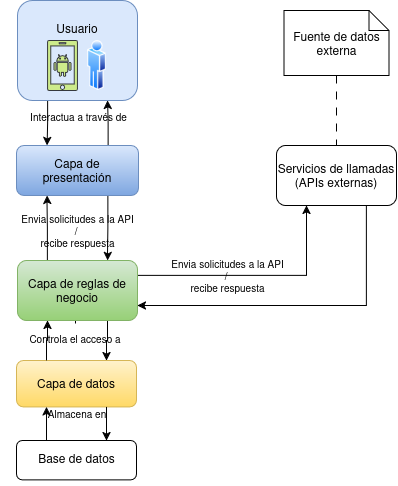

The diagram above was exported from draw.io. Its source (the exported page's mxGraphModel, read from the mxfile embedded in the PNG):
<mxGraphModel dx="872" dy="457" grid="1" gridSize="10" guides="1" tooltips="1" connect="1" arrows="1" fold="1" page="1" pageScale="1" pageWidth="827" pageHeight="1169" math="0" shadow="0">
  <root>
    <mxCell id="0" />
    <mxCell id="1" parent="0" />
    <mxCell id="i9zrStWmhjlYK6Zl0kyT-1" edge="1" parent="1" source="i9zrStWmhjlYK6Zl0kyT-2" style="edgeStyle=orthogonalEdgeStyle;rounded=0;orthogonalLoop=1;jettySize=auto;html=1;exitX=0.75;exitY=1;exitDx=0;exitDy=0;entryX=1;entryY=0.75;entryDx=0;entryDy=0;" target="i9zrStWmhjlYK6Zl0kyT-30">
      <mxGeometry relative="1" as="geometry" />
    </mxCell>
    <mxCell id="i9zrStWmhjlYK6Zl0kyT-2" parent="1" style="rounded=1;whiteSpace=wrap;html=1;" value="&lt;div&gt;Servicios de llamadas&lt;/div&gt;&lt;div&gt;(APIs externas)&lt;/div&gt;" vertex="1">
      <mxGeometry height="60" width="120" x="470" y="215" as="geometry" />
    </mxCell>
    <mxCell id="i9zrStWmhjlYK6Zl0kyT-3" connectable="0" parent="1" style="group" value="" vertex="1">
      <mxGeometry height="60" width="120" x="210" y="430" as="geometry" />
    </mxCell>
    <mxCell id="i9zrStWmhjlYK6Zl0kyT-4" parent="i9zrStWmhjlYK6Zl0kyT-3" style="rounded=1;whiteSpace=wrap;html=1;fillColor=#fff2cc;gradientColor=#ffd966;strokeColor=#d6b656;" value="&lt;div&gt;&lt;div&gt;Capa de datos&lt;/div&gt;&lt;/div&gt;" vertex="1">
      <mxGeometry height="46.45161290322581" width="120" as="geometry" />
    </mxCell>
    <mxCell id="i9zrStWmhjlYK6Zl0kyT-6" parent="i9zrStWmhjlYK6Zl0kyT-3" style="text;html=1;align=center;verticalAlign=middle;whiteSpace=wrap;rounded=0;fontSize=10;" value="Almacena en" vertex="1">
      <mxGeometry height="11.612903225806452" width="81.98" x="20" y="47.2258064516129" as="geometry" />
    </mxCell>
    <mxCell id="i9zrStWmhjlYK6Zl0kyT-7" edge="1" parent="1" source="i9zrStWmhjlYK6Zl0kyT-30" style="edgeStyle=orthogonalEdgeStyle;rounded=0;orthogonalLoop=1;jettySize=auto;html=1;exitX=0.25;exitY=0;exitDx=0;exitDy=0;entryX=0.25;entryY=1;entryDx=0;entryDy=0;" target="i9zrStWmhjlYK6Zl0kyT-26">
      <mxGeometry relative="1" as="geometry" />
    </mxCell>
    <mxCell id="i9zrStWmhjlYK6Zl0kyT-8" edge="1" parent="1" source="i9zrStWmhjlYK6Zl0kyT-30" style="edgeStyle=orthogonalEdgeStyle;rounded=0;orthogonalLoop=1;jettySize=auto;html=1;exitX=0.75;exitY=1;exitDx=0;exitDy=0;entryX=0.75;entryY=0;entryDx=0;entryDy=0;" target="i9zrStWmhjlYK6Zl0kyT-4">
      <mxGeometry relative="1" as="geometry" />
    </mxCell>
    <mxCell id="i9zrStWmhjlYK6Zl0kyT-9" edge="1" parent="1" source="i9zrStWmhjlYK6Zl0kyT-30" style="edgeStyle=orthogonalEdgeStyle;rounded=0;orthogonalLoop=1;jettySize=auto;html=1;exitX=1;exitY=0.25;exitDx=0;exitDy=0;entryX=0.25;entryY=1;entryDx=0;entryDy=0;" target="i9zrStWmhjlYK6Zl0kyT-2">
      <mxGeometry relative="1" as="geometry" />
    </mxCell>
    <mxCell id="i9zrStWmhjlYK6Zl0kyT-10" edge="1" parent="1" source="i9zrStWmhjlYK6Zl0kyT-15" style="edgeStyle=orthogonalEdgeStyle;rounded=0;orthogonalLoop=1;jettySize=auto;html=1;exitX=0.25;exitY=1;exitDx=0;exitDy=0;entryX=0.25;entryY=0;entryDx=0;entryDy=0;" target="i9zrStWmhjlYK6Zl0kyT-26">
      <mxGeometry relative="1" as="geometry" />
    </mxCell>
    <mxCell id="i9zrStWmhjlYK6Zl0kyT-11" edge="1" parent="1" source="i9zrStWmhjlYK6Zl0kyT-26" style="edgeStyle=orthogonalEdgeStyle;rounded=0;orthogonalLoop=1;jettySize=auto;html=1;exitX=0.75;exitY=0;exitDx=0;exitDy=0;entryX=0.75;entryY=1;entryDx=0;entryDy=0;" target="i9zrStWmhjlYK6Zl0kyT-15">
      <mxGeometry relative="1" as="geometry" />
    </mxCell>
    <mxCell id="i9zrStWmhjlYK6Zl0kyT-12" edge="1" parent="1" source="i9zrStWmhjlYK6Zl0kyT-26" style="edgeStyle=orthogonalEdgeStyle;rounded=0;orthogonalLoop=1;jettySize=auto;html=1;exitX=0.75;exitY=1;exitDx=0;exitDy=0;entryX=0.75;entryY=0;entryDx=0;entryDy=0;" target="i9zrStWmhjlYK6Zl0kyT-30">
      <mxGeometry relative="1" as="geometry" />
    </mxCell>
    <mxCell id="i9zrStWmhjlYK6Zl0kyT-13" edge="1" parent="1" source="i9zrStWmhjlYK6Zl0kyT-4" style="edgeStyle=orthogonalEdgeStyle;rounded=0;orthogonalLoop=1;jettySize=auto;html=1;exitX=0.25;exitY=0;exitDx=0;exitDy=0;entryX=0.25;entryY=1;entryDx=0;entryDy=0;" target="i9zrStWmhjlYK6Zl0kyT-30">
      <mxGeometry relative="1" as="geometry" />
    </mxCell>
    <mxCell id="i9zrStWmhjlYK6Zl0kyT-14" connectable="0" parent="1" style="group" value="" vertex="1">
      <mxGeometry height="100" width="120" x="211" y="70" as="geometry" />
    </mxCell>
    <mxCell id="i9zrStWmhjlYK6Zl0kyT-15" parent="i9zrStWmhjlYK6Zl0kyT-14" style="rounded=1;whiteSpace=wrap;html=1;fillColor=#dae8fc;strokeColor=#6c8ebf;" value="&lt;div&gt;Usuario&lt;/div&gt;&lt;div&gt;&lt;br&gt;&lt;/div&gt;&lt;div&gt;&lt;br&gt;&lt;/div&gt;&lt;div&gt;&lt;br&gt;&lt;/div&gt;" vertex="1">
      <mxGeometry height="100" width="120" as="geometry" />
    </mxCell>
    <mxCell id="i9zrStWmhjlYK6Zl0kyT-16" parent="i9zrStWmhjlYK6Zl0kyT-14" style="image;aspect=fixed;perimeter=ellipsePerimeter;html=1;align=center;shadow=0;dashed=0;spacingTop=3;image=img/lib/active_directory/user.svg;" value="" vertex="1">
      <mxGeometry height="50" width="18.5" x="70" y="40" as="geometry" />
    </mxCell>
    <mxCell id="i9zrStWmhjlYK6Zl0kyT-17" parent="i9zrStWmhjlYK6Zl0kyT-14" style="sketch=0;aspect=fixed;pointerEvents=1;shadow=0;dashed=0;html=1;strokeColor=#36393d;labelPosition=center;verticalLabelPosition=bottom;verticalAlign=top;align=center;fillColor=#cdeb8b;shape=mxgraph.mscae.enterprise.android_phone;" value="" vertex="1">
      <mxGeometry height="50" width="30" x="30" y="40" as="geometry" />
    </mxCell>
    <mxCell id="i9zrStWmhjlYK6Zl0kyT-19" connectable="0" parent="1" style="group" value="" vertex="1">
      <mxGeometry height="45" width="151.29" x="193.35000000000002" y="510" as="geometry" />
    </mxCell>
    <mxCell id="i9zrStWmhjlYK6Zl0kyT-20" parent="i9zrStWmhjlYK6Zl0kyT-19" style="rounded=1;whiteSpace=wrap;html=1;" value="" vertex="1">
      <mxGeometry height="39.375" width="120.00000000000003" x="16.64999999999998" as="geometry" />
    </mxCell>
    <mxCell id="i9zrStWmhjlYK6Zl0kyT-22" parent="i9zrStWmhjlYK6Zl0kyT-19" style="text;html=1;align=center;verticalAlign=middle;resizable=0;points=[];autosize=1;strokeColor=none;fillColor=none;" value="Base de datos" vertex="1">
      <mxGeometry height="30" width="100" x="26.649999999999984" y="2.8125" as="geometry" />
    </mxCell>
    <mxCell id="i9zrStWmhjlYK6Zl0kyT-23" edge="1" parent="1" source="i9zrStWmhjlYK6Zl0kyT-20" style="edgeStyle=orthogonalEdgeStyle;rounded=0;orthogonalLoop=1;jettySize=auto;html=1;exitX=0.25;exitY=0;exitDx=0;exitDy=0;entryX=0.25;entryY=1;entryDx=0;entryDy=0;" target="i9zrStWmhjlYK6Zl0kyT-4">
      <mxGeometry relative="1" as="geometry" />
    </mxCell>
    <mxCell id="i9zrStWmhjlYK6Zl0kyT-24" edge="1" parent="1" source="i9zrStWmhjlYK6Zl0kyT-4" style="edgeStyle=orthogonalEdgeStyle;rounded=0;orthogonalLoop=1;jettySize=auto;html=1;exitX=0.75;exitY=1;exitDx=0;exitDy=0;entryX=0.75;entryY=0;entryDx=0;entryDy=0;" target="i9zrStWmhjlYK6Zl0kyT-20">
      <mxGeometry relative="1" as="geometry" />
    </mxCell>
    <mxCell id="i9zrStWmhjlYK6Zl0kyT-25" connectable="0" parent="1" style="group" value="" vertex="1">
      <mxGeometry height="135" width="141" x="210" y="175" as="geometry" />
    </mxCell>
    <mxCell id="i9zrStWmhjlYK6Zl0kyT-26" parent="i9zrStWmhjlYK6Zl0kyT-25" style="rounded=1;whiteSpace=wrap;html=1;fillColor=#dae8fc;strokeColor=#6c8ebf;gradientColor=#7ea6e0;" value="&lt;div&gt;Capa de&lt;/div&gt;&lt;div&gt;presentación&lt;/div&gt;" vertex="1">
      <mxGeometry height="50" width="122" y="40" as="geometry" />
    </mxCell>
    <mxCell id="i9zrStWmhjlYK6Zl0kyT-18" parent="i9zrStWmhjlYK6Zl0kyT-25" style="text;html=1;align=center;verticalAlign=middle;resizable=0;points=[];autosize=1;strokeColor=none;fillColor=none;fontSize=10;" value="&lt;br&gt;&lt;div&gt;Interactua a través de&lt;/div&gt;" vertex="1">
      <mxGeometry height="40" width="120" x="2" y="-15" as="geometry" />
    </mxCell>
    <mxCell id="i9zrStWmhjlYK6Zl0kyT-36" edge="1" parent="1" source="i9zrStWmhjlYK6Zl0kyT-32" style="edgeStyle=orthogonalEdgeStyle;rounded=0;orthogonalLoop=1;jettySize=auto;html=1;" target="i9zrStWmhjlYK6Zl0kyT-30" value="">
      <mxGeometry relative="1" as="geometry" />
    </mxCell>
    <mxCell id="i9zrStWmhjlYK6Zl0kyT-32" parent="1" style="text;html=1;align=center;verticalAlign=middle;whiteSpace=wrap;rounded=0;" value="&lt;font style=&quot;font-size: 10px;&quot;&gt;Controla el acceso a&lt;/font&gt;" vertex="1">
      <mxGeometry height="30" width="120" x="209" y="393" as="geometry" />
    </mxCell>
    <mxCell id="i9zrStWmhjlYK6Zl0kyT-33" parent="1" style="text;html=1;align=center;verticalAlign=middle;resizable=0;points=[];autosize=1;strokeColor=none;fillColor=none;fontSize=10;" value="&lt;div&gt;Envia solicitudes a la API&lt;/div&gt;&lt;div&gt;/&amp;nbsp;&lt;/div&gt;&lt;div&gt;recibe respuesta&lt;/div&gt;" vertex="1">
      <mxGeometry height="50" width="140" x="351" y="320" as="geometry" />
    </mxCell>
    <mxCell id="i9zrStWmhjlYK6Zl0kyT-34" edge="1" parent="1" source="i9zrStWmhjlYK6Zl0kyT-35" style="edgeStyle=orthogonalEdgeStyle;rounded=0;orthogonalLoop=1;jettySize=auto;html=1;exitX=0.5;exitY=1;exitDx=0;exitDy=0;exitPerimeter=0;entryX=0.5;entryY=0;entryDx=0;entryDy=0;dashed=1;endArrow=none;endFill=0;dashPattern=8 8;" target="i9zrStWmhjlYK6Zl0kyT-2">
      <mxGeometry relative="1" as="geometry" />
    </mxCell>
    <mxCell id="i9zrStWmhjlYK6Zl0kyT-35" parent="1" style="shape=note;size=20;whiteSpace=wrap;html=1;" value="Fuente de datos externa" vertex="1">
      <mxGeometry height="65" width="105" x="477.5" y="80" as="geometry" />
    </mxCell>
    <mxCell id="i9zrStWmhjlYK6Zl0kyT-30" parent="1" style="rounded=1;whiteSpace=wrap;html=1;fillColor=#d5e8d4;gradientColor=#97d077;strokeColor=#82b366;" value="&lt;div&gt;Capa de reglas de negocio&lt;/div&gt;" vertex="1">
      <mxGeometry height="60" width="120" x="211" y="330" as="geometry" />
    </mxCell>
    <mxCell id="i9zrStWmhjlYK6Zl0kyT-28" parent="1" style="text;html=1;align=center;verticalAlign=middle;resizable=0;points=[];autosize=1;strokeColor=none;fillColor=none;fontSize=10;" value="&lt;div&gt;Envia solicitudes a la API&lt;/div&gt;&lt;div&gt;/&amp;nbsp;&lt;/div&gt;&lt;div&gt;recibe respuesta&lt;/div&gt;" vertex="1">
      <mxGeometry height="50" width="140" x="201" y="275" as="geometry" />
    </mxCell>
  </root>
</mxGraphModel>